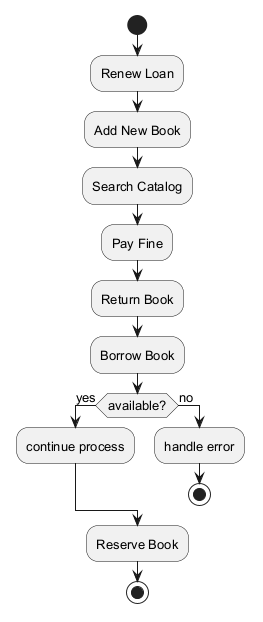

The diagram above was rendered by PlantUML. Its source (embedded in the PNG):
@startuml
skinparam monochrome true
skinparam defaultFontSize 13
start
:Renew Loan;
:Add New Book;
:Search Catalog;
:Pay Fine;
:Return Book;
:Borrow Book;
if (available?) then (yes)
:continue process;
else (no)
:handle error;
stop
endif
:Reserve Book;
stop
@enduml